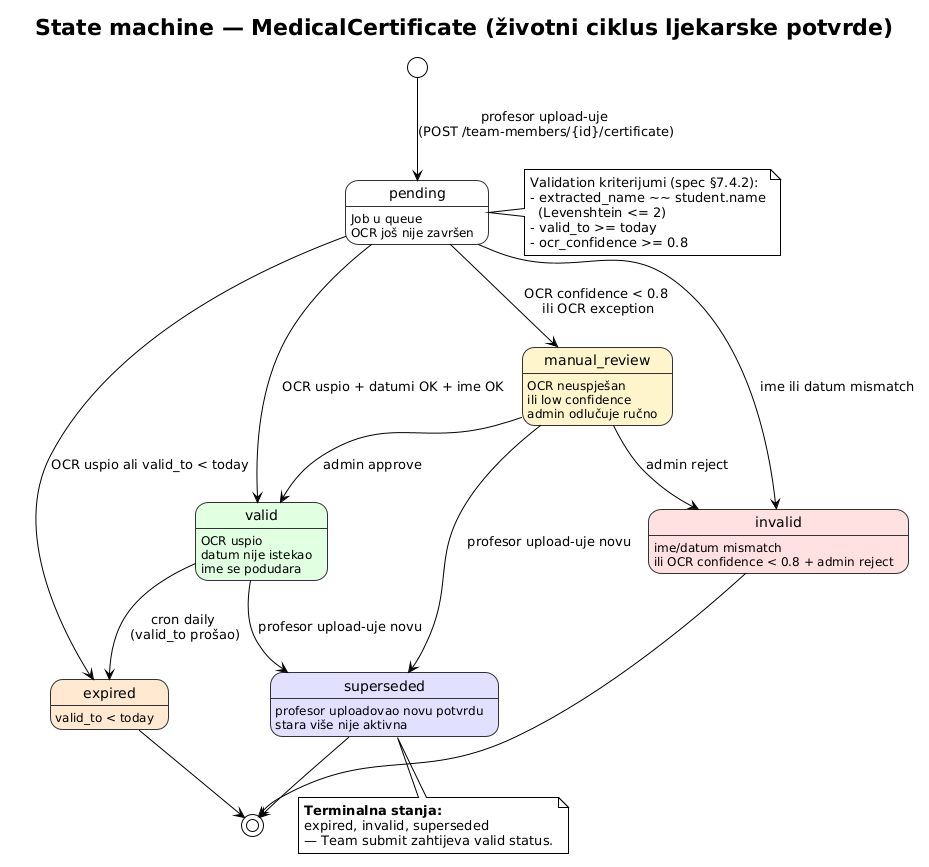

The diagram above was rendered by PlantUML. Its source (embedded in the PNG):
@startuml
!theme plain
title State machine — MedicalCertificate (životni ciklus ljekarske potvrde)

skinparam state {
  BackgroundColor #FEFEFE
  BorderColor #333333
}

[*] --> pending : profesor upload-uje \n(POST /team-members/{id}/certificate)

state pending {
  pending : Job u queue
  pending : OCR još nije završen
}

state valid #E0FFE0 {
  valid : OCR uspio
  valid : datum nije istekao
  valid : ime se podudara
}

state expired #FFE8D0 {
  expired : valid_to < today
}

state invalid #FFE0E0 {
  invalid : ime/datum mismatch
  invalid : ili OCR confidence < 0.8 + admin reject
}

state manual_review #FFF5CC {
  manual_review : OCR neuspješan
  manual_review : ili low confidence
  manual_review : admin odlučuje ručno
}

state superseded #E0E0FF {
  superseded : profesor uploadovao novu potvrdu
  superseded : stara više nije aktivna
}

pending --> valid : OCR uspio + datumi OK + ime OK
pending --> expired : OCR uspio ali valid_to < today
pending --> invalid : ime ili datum mismatch
pending --> manual_review : OCR confidence < 0.8 \nili OCR exception

valid --> expired : cron daily \n(valid_to prošao)
valid --> superseded : profesor upload-uje novu

manual_review --> valid : admin approve
manual_review --> invalid : admin reject
manual_review --> superseded : profesor upload-uje novu

expired --> [*]
invalid --> [*]
superseded --> [*]

note right of pending
  Validation kriterijumi (spec §7.4.2):
  - extracted_name ~~ student.name
    (Levenshtein <= 2)
  - valid_to >= today
  - ocr_confidence >= 0.8
end note

note bottom of superseded
  **Terminalna stanja:**
  expired, invalid, superseded
  — Team submit zahtijeva valid status.
end note
@enduml